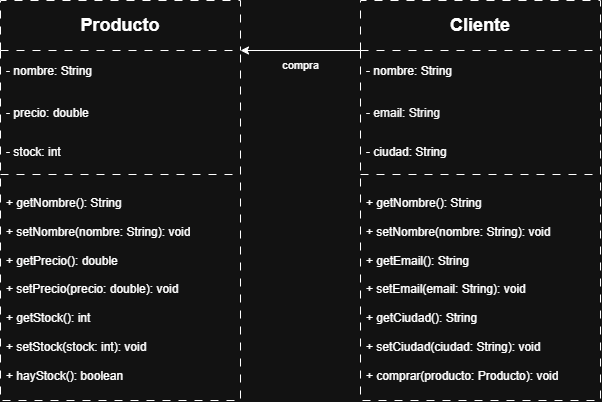

The diagram above was exported from draw.io. Its source (the exported page's mxGraphModel, read from the mxfile embedded in the PNG):
<mxGraphModel dx="1030" dy="663" grid="1" gridSize="10" guides="1" tooltips="1" connect="1" arrows="1" fold="1" page="1" pageScale="1" pageWidth="827" pageHeight="1169" math="0" shadow="0">
  <root>
    <mxCell id="0" />
    <mxCell id="1" parent="0" />
    <mxCell id="S3AvvqrHThyxiNV2mD5t-1" parent="1" style="swimlane;fontStyle=0;align=center;verticalAlign=middle;childLayout=stackLayout;horizontal=1;startSize=50;horizontalStack=0;resizeParent=1;resizeParentMax=0;resizeLast=0;collapsible=0;marginBottom=0;html=1;whiteSpace=wrap;dashed=1;dashPattern=8 8;labelPosition=center;verticalLabelPosition=middle;" value="&lt;div&gt;&lt;b style=&quot;background-color: transparent; color: light-dark(rgb(0, 0, 0), rgb(255, 255, 255));&quot;&gt;&lt;font style=&quot;font-size: 18px;&quot;&gt;Producto&lt;/font&gt;&lt;/b&gt;&lt;/div&gt;" vertex="1">
      <mxGeometry height="400" width="240" x="80" y="200" as="geometry" />
    </mxCell>
    <mxCell id="S3AvvqrHThyxiNV2mD5t-3" parent="S3AvvqrHThyxiNV2mD5t-1" style="text;html=1;strokeColor=none;fillColor=none;align=left;verticalAlign=middle;spacingLeft=4;spacingRight=4;overflow=hidden;rotatable=0;points=[[0,0.5],[1,0.5]];portConstraint=eastwest;whiteSpace=wrap;" value="- nombre: String" vertex="1">
      <mxGeometry height="42" width="240" y="50" as="geometry" />
    </mxCell>
    <mxCell id="S3AvvqrHThyxiNV2mD5t-4" parent="S3AvvqrHThyxiNV2mD5t-1" style="text;html=1;strokeColor=none;fillColor=none;align=left;verticalAlign=middle;spacingLeft=4;spacingRight=4;overflow=hidden;rotatable=0;points=[[0,0.5],[1,0.5]];portConstraint=eastwest;fontColor=#808080;whiteSpace=wrap;" value="&lt;span style=&quot;color: light-dark(rgb(0, 0, 0), rgb(255, 255, 255));&quot;&gt;- precio: double&lt;/span&gt;" vertex="1">
      <mxGeometry height="42" width="240" y="92" as="geometry" />
    </mxCell>
    <mxCell id="S3AvvqrHThyxiNV2mD5t-5" parent="S3AvvqrHThyxiNV2mD5t-1" style="text;html=1;strokeColor=none;fillColor=none;align=left;verticalAlign=middle;spacingLeft=4;spacingRight=4;overflow=hidden;rotatable=0;points=[[0,0.5],[1,0.5]];portConstraint=eastwest;whiteSpace=wrap;" value="- stock: int" vertex="1">
      <mxGeometry height="36" width="240" y="134" as="geometry" />
    </mxCell>
    <mxCell id="S3AvvqrHThyxiNV2mD5t-6" parent="S3AvvqrHThyxiNV2mD5t-1" style="line;strokeWidth=1;fillColor=none;align=left;verticalAlign=middle;spacingTop=-1;spacingLeft=3;spacingRight=3;rotatable=0;labelPosition=right;points=[];portConstraint=eastwest;dashed=1;dashPattern=8 8;" value="" vertex="1">
      <mxGeometry height="8" width="240" y="170" as="geometry" />
    </mxCell>
    <mxCell id="S3AvvqrHThyxiNV2mD5t-8" parent="S3AvvqrHThyxiNV2mD5t-1" style="text;html=1;strokeColor=none;fillColor=none;align=left;verticalAlign=middle;spacingLeft=4;spacingRight=4;overflow=hidden;rotatable=0;points=[[0,0.5],[1,0.5]];portConstraint=eastwest;whiteSpace=wrap;" value="&lt;div&gt;+ getNombre(): String&lt;/div&gt;&lt;div&gt;&lt;br&gt;&lt;/div&gt;&lt;div&gt;+ setNombre(nombre: String): void&lt;/div&gt;&lt;div&gt;&lt;br&gt;&lt;/div&gt;&lt;div&gt;+ getPrecio(): double&lt;/div&gt;&lt;div&gt;&lt;br&gt;&lt;/div&gt;&lt;div&gt;+ setPrecio(precio: double): void&lt;/div&gt;&lt;div&gt;&lt;br&gt;&lt;/div&gt;&lt;div&gt;+ getStock(): int&lt;/div&gt;&lt;div&gt;&lt;br&gt;&lt;/div&gt;&lt;div&gt;+ setStock(stock: int): void&lt;/div&gt;&lt;div&gt;&lt;br&gt;&lt;/div&gt;&lt;div&gt;+ hayStock(): boolean&lt;/div&gt;" vertex="1">
      <mxGeometry height="222" width="240" y="178" as="geometry" />
    </mxCell>
    <mxCell id="S3AvvqrHThyxiNV2mD5t-18" edge="1" parent="1" source="S3AvvqrHThyxiNV2mD5t-12" style="edgeStyle=orthogonalEdgeStyle;rounded=0;orthogonalLoop=1;jettySize=auto;html=1;">
      <mxGeometry relative="1" as="geometry">
        <Array as="points">
          <mxPoint x="320" y="250" />
        </Array>
        <mxPoint x="320" y="250" as="targetPoint" />
      </mxGeometry>
    </mxCell>
    <mxCell id="S3AvvqrHThyxiNV2mD5t-19" connectable="0" parent="S3AvvqrHThyxiNV2mD5t-18" style="edgeLabel;html=1;align=center;verticalAlign=middle;resizable=0;points=[];" value="compra" vertex="1">
      <mxGeometry relative="1" x="-0.6593" y="1" as="geometry">
        <mxPoint x="-41" y="13" as="offset" />
      </mxGeometry>
    </mxCell>
    <mxCell id="S3AvvqrHThyxiNV2mD5t-12" parent="1" style="swimlane;fontStyle=0;align=center;verticalAlign=middle;childLayout=stackLayout;horizontal=1;startSize=50;horizontalStack=0;resizeParent=1;resizeParentMax=0;resizeLast=0;collapsible=0;marginBottom=0;html=1;whiteSpace=wrap;dashed=1;dashPattern=8 8;labelPosition=center;verticalLabelPosition=middle;" value="&lt;div&gt;&lt;b style=&quot;background-color: transparent; color: light-dark(rgb(0, 0, 0), rgb(255, 255, 255));&quot;&gt;&lt;font style=&quot;font-size: 18px;&quot;&gt;Cliente&lt;/font&gt;&lt;/b&gt;&lt;/div&gt;" vertex="1">
      <mxGeometry height="400" width="240" x="440" y="200" as="geometry" />
    </mxCell>
    <mxCell id="S3AvvqrHThyxiNV2mD5t-13" parent="S3AvvqrHThyxiNV2mD5t-12" style="text;html=1;strokeColor=none;fillColor=none;align=left;verticalAlign=middle;spacingLeft=4;spacingRight=4;overflow=hidden;rotatable=0;points=[[0,0.5],[1,0.5]];portConstraint=eastwest;whiteSpace=wrap;" value="- nombre: String" vertex="1">
      <mxGeometry height="42" width="240" y="50" as="geometry" />
    </mxCell>
    <mxCell id="S3AvvqrHThyxiNV2mD5t-14" parent="S3AvvqrHThyxiNV2mD5t-12" style="text;html=1;strokeColor=none;fillColor=none;align=left;verticalAlign=middle;spacingLeft=4;spacingRight=4;overflow=hidden;rotatable=0;points=[[0,0.5],[1,0.5]];portConstraint=eastwest;fontColor=light-dark(#808080,#F6F6F6);whiteSpace=wrap;" value="&lt;font&gt;- email: String&lt;/font&gt;" vertex="1">
      <mxGeometry height="42" width="240" y="92" as="geometry" />
    </mxCell>
    <mxCell id="S3AvvqrHThyxiNV2mD5t-15" parent="S3AvvqrHThyxiNV2mD5t-12" style="text;html=1;strokeColor=none;fillColor=none;align=left;verticalAlign=middle;spacingLeft=4;spacingRight=4;overflow=hidden;rotatable=0;points=[[0,0.5],[1,0.5]];portConstraint=eastwest;whiteSpace=wrap;" value="- ciudad: String" vertex="1">
      <mxGeometry height="36" width="240" y="134" as="geometry" />
    </mxCell>
    <mxCell id="S3AvvqrHThyxiNV2mD5t-16" parent="S3AvvqrHThyxiNV2mD5t-12" style="line;strokeWidth=1;fillColor=none;align=left;verticalAlign=middle;spacingTop=-1;spacingLeft=3;spacingRight=3;rotatable=0;labelPosition=right;points=[];portConstraint=eastwest;dashed=1;dashPattern=8 8;" value="" vertex="1">
      <mxGeometry height="8" width="240" y="170" as="geometry" />
    </mxCell>
    <mxCell id="S3AvvqrHThyxiNV2mD5t-17" parent="S3AvvqrHThyxiNV2mD5t-12" style="text;html=1;strokeColor=none;fillColor=none;align=left;verticalAlign=middle;spacingLeft=4;spacingRight=4;overflow=hidden;rotatable=0;points=[[0,0.5],[1,0.5]];portConstraint=eastwest;whiteSpace=wrap;" value="&lt;div&gt;+ getNombre(): String&lt;/div&gt;&lt;div&gt;&lt;br&gt;&lt;/div&gt;&lt;div&gt;+ setNombre(nombre: String): void&lt;/div&gt;&lt;div&gt;&lt;br&gt;&lt;/div&gt;&lt;div&gt;+ getEmail(): String&lt;/div&gt;&lt;div&gt;&lt;br&gt;&lt;/div&gt;&lt;div&gt;+ setEmail(email: String): void&lt;/div&gt;&lt;div&gt;&lt;br&gt;&lt;/div&gt;&lt;div&gt;+ getCiudad(): String&lt;/div&gt;&lt;div&gt;&lt;br&gt;&lt;/div&gt;&lt;div&gt;+ setCiudad(ciudad: String): void&lt;/div&gt;&lt;div&gt;&lt;br&gt;&lt;/div&gt;&lt;div&gt;+ comprar(producto: Producto): void&lt;/div&gt;" vertex="1">
      <mxGeometry height="222" width="240" y="178" as="geometry" />
    </mxCell>
  </root>
</mxGraphModel>